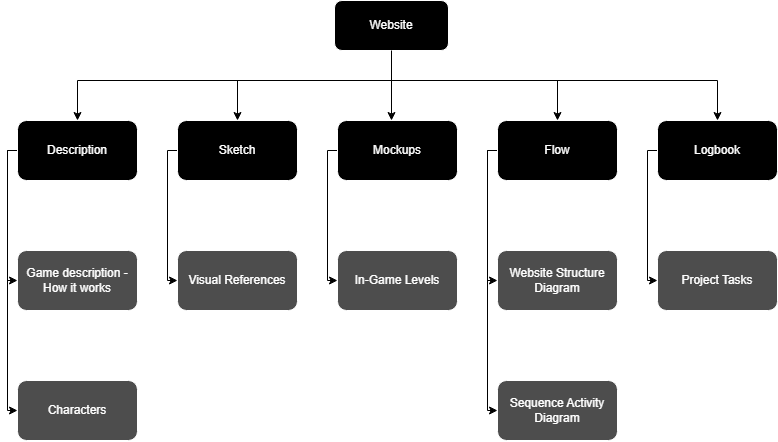

The diagram above was exported from draw.io. Its source (the exported page's mxGraphModel, read from the mxfile embedded in the PNG):
<mxGraphModel dx="1188" dy="626" grid="1" gridSize="10" guides="1" tooltips="1" connect="1" arrows="1" fold="1" page="1" pageScale="1" pageWidth="827" pageHeight="1169" math="0" shadow="0">
  <root>
    <mxCell id="0" />
    <mxCell id="1" parent="0" />
    <mxCell id="BTuz8bfrZHI9jwBIDGW4-10" style="edgeStyle=orthogonalEdgeStyle;rounded=0;orthogonalLoop=1;jettySize=auto;html=1;strokeColor=light-dark(#000000,#000000);" parent="1" source="BTuz8bfrZHI9jwBIDGW4-1" target="BTuz8bfrZHI9jwBIDGW4-4" edge="1">
      <mxGeometry relative="1" as="geometry">
        <Array as="points">
          <mxPoint x="414" y="190" />
          <mxPoint x="100" y="190" />
        </Array>
      </mxGeometry>
    </mxCell>
    <mxCell id="BTuz8bfrZHI9jwBIDGW4-11" style="edgeStyle=orthogonalEdgeStyle;rounded=0;orthogonalLoop=1;jettySize=auto;html=1;strokeColor=light-dark(#000000,#000000);" parent="1" source="BTuz8bfrZHI9jwBIDGW4-1" target="BTuz8bfrZHI9jwBIDGW4-5" edge="1">
      <mxGeometry relative="1" as="geometry">
        <Array as="points">
          <mxPoint x="414" y="190" />
          <mxPoint x="260" y="190" />
        </Array>
      </mxGeometry>
    </mxCell>
    <mxCell id="BTuz8bfrZHI9jwBIDGW4-13" style="edgeStyle=orthogonalEdgeStyle;rounded=0;orthogonalLoop=1;jettySize=auto;html=1;strokeColor=light-dark(#000000,#000000);" parent="1" source="BTuz8bfrZHI9jwBIDGW4-1" target="BTuz8bfrZHI9jwBIDGW4-7" edge="1">
      <mxGeometry relative="1" as="geometry">
        <Array as="points">
          <mxPoint x="414" y="190" />
          <mxPoint x="580" y="190" />
        </Array>
      </mxGeometry>
    </mxCell>
    <mxCell id="BTuz8bfrZHI9jwBIDGW4-14" style="edgeStyle=orthogonalEdgeStyle;rounded=0;orthogonalLoop=1;jettySize=auto;html=1;strokeColor=light-dark(#000000,#000000);" parent="1" source="BTuz8bfrZHI9jwBIDGW4-1" target="BTuz8bfrZHI9jwBIDGW4-8" edge="1">
      <mxGeometry relative="1" as="geometry">
        <Array as="points">
          <mxPoint x="414" y="190" />
          <mxPoint x="740" y="190" />
        </Array>
      </mxGeometry>
    </mxCell>
    <mxCell id="BTuz8bfrZHI9jwBIDGW4-1" value="Website" style="rounded=1;whiteSpace=wrap;html=1;fillColor=light-dark(#FFFFFF,#000000);" parent="1" vertex="1">
      <mxGeometry x="357" y="110" width="114" height="50" as="geometry" />
    </mxCell>
    <mxCell id="BTuz8bfrZHI9jwBIDGW4-26" style="edgeStyle=orthogonalEdgeStyle;rounded=0;orthogonalLoop=1;jettySize=auto;html=1;strokeColor=light-dark(#000000,#000000);" parent="1" source="BTuz8bfrZHI9jwBIDGW4-4" target="BTuz8bfrZHI9jwBIDGW4-24" edge="1">
      <mxGeometry relative="1" as="geometry">
        <Array as="points">
          <mxPoint x="30" y="260" />
          <mxPoint x="30" y="390" />
        </Array>
      </mxGeometry>
    </mxCell>
    <mxCell id="BTuz8bfrZHI9jwBIDGW4-31" style="edgeStyle=orthogonalEdgeStyle;rounded=0;orthogonalLoop=1;jettySize=auto;html=1;strokeColor=light-dark(#000000,#000000);" parent="1" source="BTuz8bfrZHI9jwBIDGW4-4" target="BTuz8bfrZHI9jwBIDGW4-25" edge="1">
      <mxGeometry relative="1" as="geometry">
        <Array as="points">
          <mxPoint x="30" y="260" />
          <mxPoint x="30" y="520" />
        </Array>
      </mxGeometry>
    </mxCell>
    <mxCell id="BTuz8bfrZHI9jwBIDGW4-4" value="Description" style="rounded=1;whiteSpace=wrap;html=1;fillColor=light-dark(#FFFFFF,#000000);" parent="1" vertex="1">
      <mxGeometry x="40" y="230" width="120" height="60" as="geometry" />
    </mxCell>
    <mxCell id="BTuz8bfrZHI9jwBIDGW4-16" style="edgeStyle=orthogonalEdgeStyle;rounded=0;orthogonalLoop=1;jettySize=auto;html=1;strokeColor=light-dark(#000000,#000000);entryX=0;entryY=0.5;entryDx=0;entryDy=0;" parent="1" source="BTuz8bfrZHI9jwBIDGW4-5" target="BTuz8bfrZHI9jwBIDGW4-15" edge="1">
      <mxGeometry relative="1" as="geometry">
        <Array as="points">
          <mxPoint x="190" y="260.0000000000001" />
          <mxPoint x="190" y="390" />
        </Array>
      </mxGeometry>
    </mxCell>
    <mxCell id="BTuz8bfrZHI9jwBIDGW4-5" value="Sketch" style="rounded=1;whiteSpace=wrap;html=1;fillColor=light-dark(#FFFFFF,#000000);" parent="1" vertex="1">
      <mxGeometry x="200" y="230" width="120" height="60" as="geometry" />
    </mxCell>
    <mxCell id="BTuz8bfrZHI9jwBIDGW4-18" style="edgeStyle=orthogonalEdgeStyle;rounded=0;orthogonalLoop=1;jettySize=auto;html=1;strokeColor=light-dark(#000000,#000000);entryX=0;entryY=0.5;entryDx=0;entryDy=0;" parent="1" source="BTuz8bfrZHI9jwBIDGW4-6" target="BTuz8bfrZHI9jwBIDGW4-17" edge="1">
      <mxGeometry relative="1" as="geometry">
        <Array as="points">
          <mxPoint x="350" y="260.0000000000001" />
          <mxPoint x="350" y="390" />
        </Array>
      </mxGeometry>
    </mxCell>
    <mxCell id="BTuz8bfrZHI9jwBIDGW4-6" value="Mockups" style="rounded=1;whiteSpace=wrap;html=1;fillColor=light-dark(#FFFFFF,#000000);" parent="1" vertex="1">
      <mxGeometry x="360" y="230" width="120" height="60" as="geometry" />
    </mxCell>
    <mxCell id="BTuz8bfrZHI9jwBIDGW4-21" style="edgeStyle=orthogonalEdgeStyle;rounded=0;orthogonalLoop=1;jettySize=auto;html=1;strokeColor=light-dark(#000000,#000000);" parent="1" source="BTuz8bfrZHI9jwBIDGW4-7" target="BTuz8bfrZHI9jwBIDGW4-19" edge="1">
      <mxGeometry relative="1" as="geometry">
        <Array as="points">
          <mxPoint x="510" y="260" />
          <mxPoint x="510" y="390" />
        </Array>
      </mxGeometry>
    </mxCell>
    <mxCell id="BTuz8bfrZHI9jwBIDGW4-23" style="edgeStyle=orthogonalEdgeStyle;rounded=0;orthogonalLoop=1;jettySize=auto;html=1;strokeColor=light-dark(#000000,#000000);" parent="1" source="BTuz8bfrZHI9jwBIDGW4-7" target="BTuz8bfrZHI9jwBIDGW4-20" edge="1">
      <mxGeometry relative="1" as="geometry">
        <Array as="points">
          <mxPoint x="510" y="260" />
          <mxPoint x="510" y="520" />
        </Array>
      </mxGeometry>
    </mxCell>
    <mxCell id="BTuz8bfrZHI9jwBIDGW4-7" value="Flow" style="rounded=1;whiteSpace=wrap;html=1;fillColor=light-dark(#FFFFFF,#000000);" parent="1" vertex="1">
      <mxGeometry x="520" y="230" width="120" height="60" as="geometry" />
    </mxCell>
    <mxCell id="BTuz8bfrZHI9jwBIDGW4-30" style="edgeStyle=orthogonalEdgeStyle;rounded=0;orthogonalLoop=1;jettySize=auto;html=1;entryX=0;entryY=0.5;entryDx=0;entryDy=0;strokeColor=light-dark(#000000,#000000);" parent="1" source="BTuz8bfrZHI9jwBIDGW4-8" target="BTuz8bfrZHI9jwBIDGW4-28" edge="1">
      <mxGeometry relative="1" as="geometry">
        <Array as="points">
          <mxPoint x="670" y="260" />
          <mxPoint x="670" y="390" />
        </Array>
      </mxGeometry>
    </mxCell>
    <mxCell id="BTuz8bfrZHI9jwBIDGW4-8" value="Logbook" style="rounded=1;whiteSpace=wrap;html=1;fillColor=light-dark(#FFFFFF,#000000);" parent="1" vertex="1">
      <mxGeometry x="680" y="230" width="120" height="60" as="geometry" />
    </mxCell>
    <mxCell id="BTuz8bfrZHI9jwBIDGW4-12" style="edgeStyle=orthogonalEdgeStyle;rounded=0;orthogonalLoop=1;jettySize=auto;html=1;strokeColor=light-dark(#000000,#000000);entryX=0.45;entryY=0;entryDx=0;entryDy=0;entryPerimeter=0;" parent="1" source="BTuz8bfrZHI9jwBIDGW4-1" target="BTuz8bfrZHI9jwBIDGW4-6" edge="1">
      <mxGeometry relative="1" as="geometry">
        <mxPoint x="414" y="220" as="targetPoint" />
        <Array as="points">
          <mxPoint x="414" y="180" />
          <mxPoint x="414" y="180" />
        </Array>
      </mxGeometry>
    </mxCell>
    <mxCell id="BTuz8bfrZHI9jwBIDGW4-15" value="Visual References" style="rounded=1;whiteSpace=wrap;html=1;fillColor=light-dark(#FFFFFF,#4D4D4D);" parent="1" vertex="1">
      <mxGeometry x="200" y="360" width="120" height="60" as="geometry" />
    </mxCell>
    <mxCell id="BTuz8bfrZHI9jwBIDGW4-17" value="In-Game Levels" style="rounded=1;whiteSpace=wrap;html=1;fillColor=light-dark(#FFFFFF,#4D4D4D);" parent="1" vertex="1">
      <mxGeometry x="360" y="360" width="120" height="60" as="geometry" />
    </mxCell>
    <mxCell id="BTuz8bfrZHI9jwBIDGW4-19" value="Website Structure Diagram" style="rounded=1;whiteSpace=wrap;html=1;fillColor=light-dark(#FFFFFF,#4D4D4D);" parent="1" vertex="1">
      <mxGeometry x="520" y="360" width="120" height="60" as="geometry" />
    </mxCell>
    <mxCell id="BTuz8bfrZHI9jwBIDGW4-20" value="Sequence Activity Diagram" style="rounded=1;whiteSpace=wrap;html=1;fillColor=light-dark(#FFFFFF,#4D4D4D);" parent="1" vertex="1">
      <mxGeometry x="520" y="490" width="120" height="60" as="geometry" />
    </mxCell>
    <mxCell id="BTuz8bfrZHI9jwBIDGW4-24" value="Game description - How it works" style="rounded=1;whiteSpace=wrap;html=1;fillColor=light-dark(#FFFFFF,#4D4D4D);" parent="1" vertex="1">
      <mxGeometry x="40" y="360" width="120" height="60" as="geometry" />
    </mxCell>
    <mxCell id="BTuz8bfrZHI9jwBIDGW4-25" value="Characters" style="rounded=1;whiteSpace=wrap;html=1;fillColor=light-dark(#FFFFFF,#4D4D4D);" parent="1" vertex="1">
      <mxGeometry x="40" y="490" width="120" height="60" as="geometry" />
    </mxCell>
    <mxCell id="BTuz8bfrZHI9jwBIDGW4-28" value="Project Tasks" style="rounded=1;whiteSpace=wrap;html=1;fillColor=light-dark(#FFFFFF,#4D4D4D);" parent="1" vertex="1">
      <mxGeometry x="680" y="360" width="120" height="60" as="geometry" />
    </mxCell>
  </root>
</mxGraphModel>